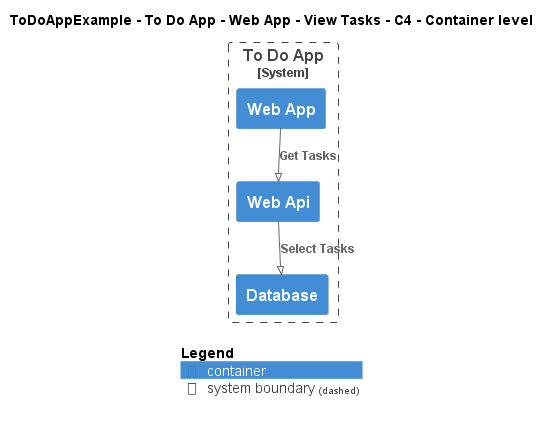

The diagram above was rendered by PlantUML. Its source (embedded in the PNG):
@startuml
!pragma layout smetana
!include ..\..\..\..\..\..\..\.c4s\C4_Container.puml

AddElementTag("c4interflow:lifecycle:new", $bgColor=green, $fontColor=#ffffff, $borderColor=green, $shadowing="False")
AddElementTag("c4interflow:lifecycle:changed", $bgColor=orange, $fontColor=#ffffff, $borderColor=orange, $shadowing="False")
AddElementTag("c4interflow:lifecycle:removed", $bgColor=red, $fontColor=#ffffff, $borderColor=red, $shadowing="False")

AddRelTag("c4interflow:lifecycle:new", $textColor=green, $lineColor=green)
AddRelTag("c4interflow:lifecycle:changed", $textColor=orange, $lineColor=orange)
AddRelTag("c4interflow:lifecycle:removed", $textColor=red, $lineColor=red)

SHOW_PERSON_PORTRAIT()
LAYOUT_TOP_DOWN()

skinparam linetype polyline

title ToDoAppExample - To Do App - Web App - View Tasks - C4 - Container level


System_Boundary(ToDoAppExample.SoftwareSystems.ToDoApp, "To Do App") {
    Container(ToDoAppExample.SoftwareSystems.ToDoApp.Containers.WebApp, "Web App", "", "")
    Container(ToDoAppExample.SoftwareSystems.ToDoApp.Containers.WebApi, "Web Api", "", "")
    Container(ToDoAppExample.SoftwareSystems.ToDoApp.Containers.Database, "Database", "", "")
}

Rel(ToDoAppExample.SoftwareSystems.ToDoApp.Containers.WebApp, ToDoAppExample.SoftwareSystems.ToDoApp.Containers.WebApi, "Get Tasks")
Rel(ToDoAppExample.SoftwareSystems.ToDoApp.Containers.WebApi, ToDoAppExample.SoftwareSystems.ToDoApp.Containers.Database, "Select Tasks")


SHOW_LEGEND()
@enduml